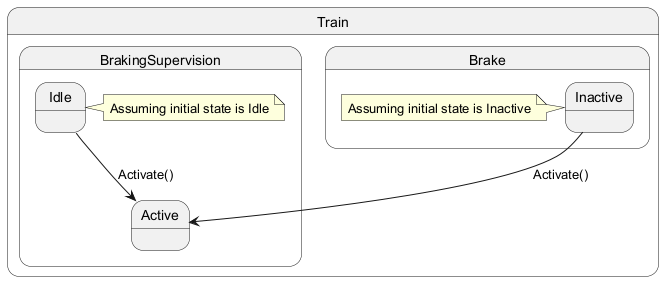

The diagram above was rendered by PlantUML. Its source (embedded in the PNG):
@startuml
state Train {
    state BrakingSupervision {
        state Idle
        state Active
        Idle --> Active : Activate()
        note right of Idle : Assuming initial state is Idle
    }
    state Brake {
        state Inactive
        state Active
        Inactive --> Active : Activate()
        note left of Inactive : Assuming initial state is Inactive
    }
}
@enduml